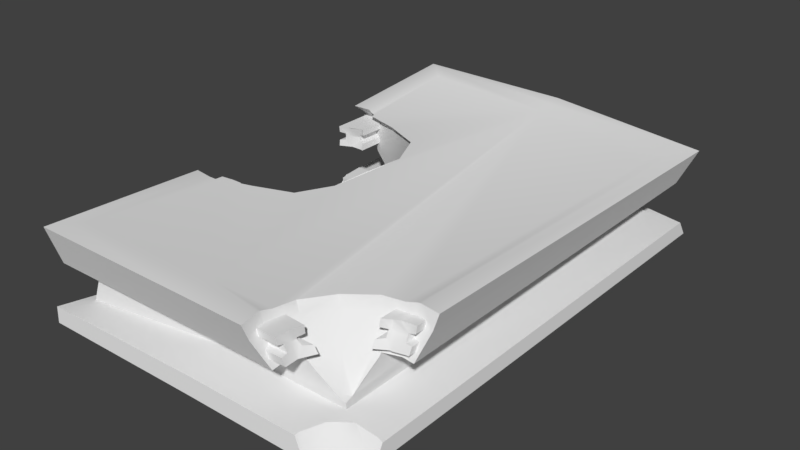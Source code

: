 # Source: Debris_4.blend  (saved by Blender 2.78.0; exported with 4.5.12 LTS)
import bpy
from mathutils import Matrix  # noqa: F401  (used for matrix-valued properties, if any)

bpy.ops.wm.read_factory_settings(use_empty=True)
scene = bpy.context.scene
scene.name = 'Scene'

# ---- collections
col_collection_1 = bpy.data.collections.new('Collection 1'); scene.collection.children.link(col_collection_1)

# ---- images (referenced by path relative to the original .blend; pixels are not part of the script)
import os
ASSET_DIR = os.environ.get("B2B_ASSET_DIR", "")  # directory of the original .blend (textures are referenced by path, not embedded)
HERE = os.path.dirname(os.path.abspath(__file__))  # packed textures are extracted next to this script under _unpacked/

def load_image(name, relpath, width, height, colorspace="sRGB"):
    """Load a texture the original file referenced (path relative to the .blend, or extracted next to this script)."""
    p = next((c for c in (os.path.join(HERE, relpath), os.path.join(ASSET_DIR, relpath)) if relpath and os.path.exists(c)), "")
    if p:
        img = bpy.data.images.load(p, check_existing=True)
        img.name = name
    else:  # same state as the original file: an image datablock whose file is absent (Cycles renders it pink)
        img = bpy.data.images.new(name, width, height)
        img.source = "FILE"
        img.filepath = "//" + (relpath or name)
    img.colorspace_settings.name = colorspace
    return img
img_jpg = load_image('JPG', 'cloudy08_medium.jpg', 1024, 1024, 'sRGB')
img_exr = load_image('EXR', 'cloudy08_EXR.exr', 1024, 1024, 'Linear Rec.709')

# ---- node groups
ng_rotate_z = bpy.data.node_groups.new('Rotate Z', 'ShaderNodeTree')
_s = ng_rotate_z.interface.new_socket(name='Vector', in_out='OUTPUT', socket_type='NodeSocketVector')
_s.min_value = 0.0
_s.max_value = 0.0
_s = ng_rotate_z.interface.new_socket(name='Vector', in_out='INPUT', socket_type='NodeSocketVector')
_s = ng_rotate_z.interface.new_socket(name='Angle', in_out='INPUT', socket_type='NodeSocketFloat')
_N = ng_rotate_z.nodes; _L = ng_rotate_z.links
n0 = _N.new('ShaderNodeMath'); n0.name = 'Multiply 4'; n0.location = (0, -110)
n0.hide = True
n0.operation = 'MULTIPLY'
n1 = _N.new('ShaderNodeMath'); n1.name = 'Subtract'; n1.location = (160, 90)
n1.hide = True
n1.operation = 'SUBTRACT'
n2 = _N.new('ShaderNodeSeparateXYZ'); n2.name = 'Separate XYZ'; n2.location = (-390, 260)
n3 = _N.new('ShaderNodeMath'); n3.name = 'Sine'; n3.location = (-390, 60)
n3.hide = True
n3.operation = 'SINE'
n4 = _N.new('ShaderNodeMath'); n4.name = 'Multiply 1'; n4.location = (0, 130)
n4.hide = True
n4.operation = 'MULTIPLY'
n5 = _N.new('NodeGroupInput'); n5.name = 'Group Input'; n5.location = (-630, 195)
n6 = _N.new('ShaderNodeMath'); n6.name = 'Add'; n6.location = (160, -70)
n6.hide = True
n7 = _N.new('ShaderNodeMath'); n7.name = 'Multiply 2'; n7.location = (0, 50)
n7.hide = True
n7.operation = 'MULTIPLY'
n8 = _N.new('ShaderNodeMath'); n8.name = 'Cosine'; n8.location = (-390, -70)
n8.hide = True
n8.operation = 'COSINE'
n9 = _N.new('ShaderNodeCombineXYZ'); n9.name = 'Combine XYZ'; n9.location = (350, 280)
n10 = _N.new('ShaderNodeMath'); n10.name = 'Multiply 3'; n10.location = (0, -30)
n10.hide = True
n10.operation = 'MULTIPLY'
n11 = _N.new('NodeGroupOutput'); n11.name = 'Group Output'; n11.location = (580, 275)
_L.new(n5.outputs[0], n2.inputs[0])
_L.new(n5.outputs[1], n3.inputs[0])
_L.new(n5.outputs[1], n8.inputs[0])
_L.new(n8.outputs[0], n4.inputs[0])
_L.new(n2.outputs[0], n4.inputs[1])
_L.new(n3.outputs[0], n7.inputs[0])
_L.new(n2.outputs[1], n7.inputs[1])
_L.new(n4.outputs[0], n1.inputs[0])
_L.new(n7.outputs[0], n1.inputs[1])
_L.new(n1.outputs[0], n9.inputs[0])
_L.new(n3.outputs[0], n10.inputs[0])
_L.new(n2.outputs[0], n10.inputs[1])
_L.new(n8.outputs[0], n0.inputs[0])
_L.new(n2.outputs[1], n0.inputs[1])
_L.new(n10.outputs[0], n6.inputs[0])
_L.new(n0.outputs[0], n6.inputs[1])
_L.new(n6.outputs[0], n9.inputs[1])
_L.new(n2.outputs[2], n9.inputs[2])
_L.new(n9.outputs[0], n11.inputs[0])
n11.is_active_output = True
ng_pro_lighting__skies = bpy.data.node_groups.new('Pro Lighting: Skies', 'ShaderNodeTree')
_s = ng_pro_lighting__skies.interface.new_socket(name='Shader', in_out='OUTPUT', socket_type='NodeSocketShader')
_s = ng_pro_lighting__skies.interface.new_socket(name='Rotation', in_out='INPUT', socket_type='NodeSocketFloat')
_s.subtype = 'ANGLE'
_s = ng_pro_lighting__skies.interface.new_socket(name='Sun', in_out='INPUT', socket_type='NodeSocketFloat')
_s = ng_pro_lighting__skies.interface.new_socket(name='Sky', in_out='INPUT', socket_type='NodeSocketFloat')
_N = ng_pro_lighting__skies.nodes; _L = ng_pro_lighting__skies.links
n0 = _N.new('ShaderNodeBackground'); n0.name = 'Background 1'; n0.location = (280, 100)
n1 = _N.new('ShaderNodeTexEnvironment'); n1.name = 'Environment Texture 1'; n1.location = (-430, 100)
n1.width = 140
n1.image = img_jpg
n2 = _N.new('ShaderNodeMixShader'); n2.name = 'Mix'; n2.location = (520, 0)
n3 = _N.new('ShaderNodeBackground'); n3.name = 'Background 2'; n3.location = (280, -150)
n4 = _N.new('NodeGroupInput'); n4.name = 'Group Input'; n4.location = (-910, -200)
n5 = _N.new('ShaderNodeLightPath'); n5.name = 'Light Path'; n5.location = (280, 400)
n6 = _N.new('ShaderNodeMath'); n6.name = 'Add'; n6.location = (50, -290)
n7 = _N.new('ShaderNodeTexEnvironment'); n7.name = 'Environment Texture 2'; n7.location = (-430, -150)
n7.width = 140
n7.image = img_exr
n8 = _N.new('ShaderNodeTexCoord'); n8.name = 'Texture Coordinate'; n8.location = (-910, 100)
n9 = _N.new('NodeGroupOutput'); n9.name = 'Group Output'; n9.location = (760, 0)
n10 = _N.new('ShaderNodeMath'); n10.name = 'Multiply'; n10.location = (-190, -290)
n10.operation = 'MULTIPLY'
n11 = _N.new('ShaderNodeGroup'); n11.name = 'Rotate Z'; n11.location = (-670, 0)
n11.node_tree = ng_rotate_z
_L.new(n4.outputs[0], n11.inputs[1])
_L.new(n4.outputs[1], n10.inputs[1])
_L.new(n4.outputs[2], n6.inputs[1])
_L.new(n8.outputs[0], n11.inputs[0])
_L.new(n11.outputs[0], n1.inputs[0])
_L.new(n11.outputs[0], n7.inputs[0])
_L.new(n1.outputs[0], n0.inputs[0])
_L.new(n7.outputs[0], n3.inputs[0])
_L.new(n7.outputs[0], n10.inputs[0])
_L.new(n10.outputs[0], n6.inputs[0])
_L.new(n6.outputs[0], n0.inputs[1])
_L.new(n6.outputs[0], n3.inputs[1])
_L.new(n5.outputs[0], n2.inputs[0])
_L.new(n0.outputs[0], n2.inputs[2])
_L.new(n3.outputs[0], n2.inputs[1])
_L.new(n2.outputs[0], n9.inputs[0])
n9.is_active_output = True

# ---- world
world_world = bpy.data.worlds.new('World'); scene.world = world_world
world_world.use_nodes = True; world_world.node_tree.nodes.clear()
_N = world_world.node_tree.nodes; _L = world_world.node_tree.links
n0 = _N.new('ShaderNodeOutputWorld'); n0.name = 'World Output'; n0.location = (300, 300)
n1 = _N.new('ShaderNodeBackground'); n1.name = 'Background'; n1.location = (10, 300)
n1.inputs[0].default_value = (0.05088, 0.05088, 0.05088, 1.0)
n2 = _N.new('ShaderNodeGroup'); n2.name = 'Pro Lighting: Skies'; n2.location = (10, 100)
n2.node_tree = ng_pro_lighting__skies
n2.inputs[0].default_value = 0.0
n2.inputs[1].default_value = 0.2
n2.inputs[2].default_value = 1.0
_L.new(n1.outputs[0], n0.inputs[0])
n0.is_active_output = True
world_world.color = (0.05088, 0.05088, 0.05088)
world_world.use_sun_shadow = False
world_world.sun_shadow_jitter_overblur = 0.0
world_world.cycles.sampling_method = 'MANUAL'

# ---- meshes
me_cube_007 = bpy.data.meshes.new('Cube.007')
me_cube_007.from_pydata([(0.798, -1.021, 0.1459), (0.9214, -0.9007, 0.2085), (0.9214, -0.9007, 0.171), (0.886, -0.9007, 0.1647), (0.757, -0.9007, 0.2085), (0.8392, -0.9007, 0.2085), (0.757, -0.9007, 0.171), (0.7925, -0.9007, 0.1647), (0.9214, -0.9007, 0.08103), (0.9214, -0.9007, 0.1185), (0.886, -0.9007, 0.1448), (0.886, -0.9007, 0.1249), (0.757, -0.9007, 0.08103), (0.8392, -0.9007, 0.08103), (0.757, -0.9007, 0.1185), (0.7925, -0.9007, 0.1448), (0.7925, -0.9007, 0.1249), (0.8908, -1.011, 0.1631), (0.885, -0.996, 0.2037), (0.921, -1.001, 0.2083), (0.9213, -1.013, 0.171), (0.9214, -1.038, 0.1185), (0.8984, -1.037, 0.1223), (0.9033, -1.06, 0.08103), (0.9214, -1.059, 0.08103), (0.8215, -0.9945, 0.1937), (0.7973, -1.02, 0.202), (0.8781, -1.008, 0.1583), (0.8796, -1.013, 0.1509), (0.8811, -1.022, 0.1408), (0.8226, -1.073, 0.07865), (0.8839, -1.037, 0.1233), (0.8379, -1.074, 0.07967), (0.7873, -1.038, 0.1499), (0.7873, -1.036, 0.1561), (0.7568, -1.067, 0.1701), (0.757, -1.056, 0.2084), (0.7881, -1.054, 0.1188), (0.7557, -1.09, 0.1171), (0.7559, -1.116, 0.08019), (0.7877, -1.044, 0.1372), (0.5218, -1.378, 0.1497), (0.3718, -1.295, 0.2085), (0.3718, -1.295, 0.171), (0.3718, -1.33, 0.1647), (0.3718, -1.459, 0.2085), (0.3718, -1.377, 0.2085), (0.3718, -1.459, 0.171), (0.3718, -1.424, 0.1647), (0.3718, -1.295, 0.08103), (0.3718, -1.295, 0.1185), (0.3718, -1.33, 0.1448), (0.3718, -1.33, 0.1249), (0.3718, -1.459, 0.08103), (0.3718, -1.377, 0.08103), (0.3718, -1.459, 0.1185), (0.3718, -1.424, 0.1448), (0.3718, -1.424, 0.1249), (0.581, -1.295, 0.1175), (0.5723, -1.302, 0.1176), (0.5988, -1.31, 0.081), (0.607, -1.295, 0.08103), (0.5338, -1.298, 0.1586), (0.5135, -1.332, 0.147), (0.5298, -1.297, 0.2001), (0.5157, -1.332, 0.1407), (0.5149, -1.377, 0.2059), (0.5149, -1.377, 0.206), (0.5227, -1.459, 0.171), (0.5114, -1.459, 0.2085), (0.5303, -1.423, 0.1573), (0.5282, -1.424, 0.1646), (0.5237, -1.331, 0.1301), (0.5621, -1.382, 0.0784), (0.5421, -1.329, 0.1161), (0.5647, -1.371, 0.07822), (0.548, -1.459, 0.1185), (0.5455, -1.422, 0.1243), (0.5365, -1.423, 0.1445), (0.5681, -1.459, 0.08103), (-0.841, 0.5074, 0.1489), (-0.7271, 0.8105, 0.2085), (-0.7271, 0.8105, 0.171), (-0.7626, 0.8105, 0.1647), (-0.8915, 0.8105, 0.2085), (-0.8093, 0.8105, 0.2085), (-0.8915, 0.8105, 0.171), (-0.8561, 0.8105, 0.1647), (-0.7271, 0.8105, 0.08103), (-0.7271, 0.8105, 0.1185), (-0.7626, 0.8105, 0.1448), (-0.7626, 0.8105, 0.1249), (-0.8915, 0.8105, 0.08103), (-0.8093, 0.8105, 0.08103), (-0.8915, 0.8105, 0.1185), (-0.8561, 0.8105, 0.1448), (-0.8561, 0.8105, 0.1249), (-0.7301, 0.5008, 0.08188), (-0.7355, 0.5141, 0.1205), (-0.7525, 0.5223, 0.1233), (-0.746, 0.5045, 0.08217), (-0.7735, 0.5287, 0.1268), (-0.7737, 0.5314, 0.1447), (-0.7736, 0.5315, 0.1489), (-0.814, 0.5057, 0.08225), (-0.8398, 0.4948, 0.08156), (-0.8566, 0.4914, 0.1248), (-0.8915, 0.4718, 0.08103), (-0.8915, 0.4757, 0.1185), (-0.8567, 0.4942, 0.1492), (-0.8567, 0.4938, 0.1446), (-0.7556, 0.5286, 0.1658), (-0.7405, 0.5242, 0.1685), (-0.7429, 0.5235, 0.2064), (-0.7581, 0.5256, 0.2063), (-0.7737, 0.5288, 0.1626), (-0.8107, 0.4972, 0.2079), (-0.8382, 0.4907, 0.2084), (-0.8565, 0.4914, 0.1645), (-0.8915, 0.4766, 0.171), (-0.8915, 0.4727, 0.2085), (-0.372, 0.007057, 0.1496), (-0.2041, -0.07547, 0.2085), (-0.2041, -0.07547, 0.171), (-0.2036, -0.04001, 0.1647), (-0.202, 0.08892, 0.2085), (-0.203, 0.006726, 0.2085), (-0.202, 0.08892, 0.171), (-0.2024, 0.05346, 0.1647), (-0.2041, -0.07547, 0.08103), (-0.2041, -0.07547, 0.1185), (-0.2036, -0.04001, 0.1448), (-0.2036, -0.04001, 0.1249), (-0.202, 0.08892, 0.08103), (-0.203, 0.006726, 0.08103), (-0.202, 0.08892, 0.1185), (-0.2024, 0.05346, 0.1448), (-0.2024, 0.05346, 0.1249), (-0.3784, -0.03792, 0.1246), (-0.372, -0.03553, 0.1431), (-0.3701, -0.03479, 0.1474), (-0.3658, 0.004666, 0.08286), (-0.3885, -0.07403, 0.08104), (-0.3841, -0.07378, 0.1184), (-0.3656, 0.005449, 0.0829), (-0.3727, 0.08447, 0.1215), (-0.3651, 0.04854, 0.128), (-0.3762, 0.08436, 0.08402), (-0.3738, 0.05286, 0.1504), (-0.3723, 0.05205, 0.1462), (-0.3788, 0.007555, 0.2084), (-0.368, -0.06622, 0.167), (-0.3664, -0.03213, 0.1613), (-0.3698, -0.06489, 0.2042), (-0.3789, 0.05442, 0.1649), (-0.379, 0.008368, 0.2084), (-0.3837, 0.09022, 0.1711), (-0.3878, 0.09037, 0.2085), (-0.8288, -0.4982, 0.1503), (-0.7476, -0.7386, 0.2085), (-0.7476, -0.7386, 0.171), (-0.7831, -0.7386, 0.1647), (-0.912, -0.7386, 0.2085), (-0.8297, -0.738, 0.2085), (-0.912, -0.7386, 0.171), (-0.8765, -0.7386, 0.1647), (-0.7476, -0.7386, 0.08103), (-0.7476, -0.7386, 0.1185), (-0.7831, -0.7386, 0.1448), (-0.7831, -0.7386, 0.1249), (-0.912, -0.7386, 0.08103), (-0.8298, -0.7386, 0.08103), (-0.912, -0.7386, 0.1185), (-0.8765, -0.7386, 0.1448), (-0.8765, -0.7386, 0.1249), (-0.7506, -0.4857, 0.08217), (-0.7551, -0.4977, 0.1213), (-0.7956, -0.5085, 0.1289), (-0.7932, -0.507, 0.1478), (-0.7922, -0.5057, 0.1522), (-0.825, -0.4767, 0.08159), (-0.8675, -0.4888, 0.1264), (-0.8658, -0.498, 0.1479), (-0.8659, -0.4969, 0.144), (-0.8305, -0.474, 0.08144), (-0.9065, -0.4656, 0.1198), (-0.9115, -0.4483, 0.08134), (-0.7482, -0.4871, 0.1712), (-0.7476, -0.4821, 0.2085), (-0.7883, -0.4965, 0.1661), (-0.8223, -0.4799, 0.2075), (-0.8276, -0.4808, 0.2069), (-0.8648, -0.4998, 0.1603), (-0.8994, -0.4872, 0.165), (-0.9002, -0.4807, 0.2021), (-0.7916, 0.7047, 0.2216), (-0.7836, 0.6714, -0.2778), (-0.5677, 0.6223, 0.2118), (-0.5914, 0.5731, -0.02316), (-0.5866, 0.569, -0.2673), (-0.3321, 0.5065, 0.2128), (-0.3766, 0.4486, -0.0217), (-0.3139, 0.4976, -0.259), (-0.2144, 0.2639, 0.2181), (-0.2043, 0.2595, -0.02031), (-0.1232, 0.2857, -0.2567), (-0.2287, 0.00446, 0.2228), (-0.1335, -0.001209, -0.01871), (-0.03101, -0.006331, -0.2545), (-0.2503, -0.2467, 0.219), (-0.1786, -0.2627, -0.01792), (-0.06389, -0.2978, -0.2528), (-0.3673, -0.4497, 0.2153), (-0.3675, -0.4572, -0.02133), (-0.3745, -0.4477, -0.2668), (-0.5998, -0.5486, 0.2215), (-0.5809, -0.5962, -0.02366), (-0.5767, -0.588, -0.2789), (-0.8187, -0.6293, 0.2099), (-0.7463, -0.7329, -0.3091), (0.9571, -1.363, -0.2768), (0.7351, -1.531, -0.2705), (0.7889, -1.451, -0.2705), (0.8384, -1.323, -0.1612), (0.8694, -1.397, -0.2705), (0.8602, -0.9366, 0.1821), (0.3939, -1.403, 0.1821), (0.4275, -1.224, 0.1805), (0.5305, -1.266, 0.01839), (0.5294, -1.072, 0.1809), (0.6079, -1.151, 0.01839), (0.7104, -1.253, -0.1096), (0.6818, -0.9721, 0.1821), (0.7236, -1.073, 0.01839), (0.9486, 1.487, -0.2545), (0.9079, 1.447, 0.01085), (0.9653, 1.515, -0.3323), (0.9872, 1.536, 0.2104), (0.0, -1.531, -0.1836), (0.0006126, 1.512, -0.147), (0.7482, -1.278, -0.158), (0.758, 1.289, -0.1427), (0.7593, 1.29, 0.03115), (0.0, -1.291, 0.03303), (0.0, -1.291, -0.1402), (-0.00183, 1.227, 0.02126), (-0.001847, 1.202, -0.1353), (0.8716, 1.422, 0.1977), (0.7993, 1.35, 0.1805), (-1.013, -1.55, -0.1886), (-0.9658, -1.502, 0.06266), (-1.002, 1.539, -0.1808), (-0.9978, 1.53, 0.129), (-1.009, -1.556, -0.2819), (-1.008, -1.556, 0.2754), (-1.003, 1.55, -0.2791), (-1.017, 1.564, 0.2972), (0.0005456, 1.535, -0.2513), (-9.799e-06, 1.548, 0.2976), (0.0, -1.548, -0.2794), (0.0, -1.548, 0.2701), (0.0, -1.475, 0.04325), (-0.0005075, 1.455, 0.04469), (-0.8772, -1.406, -0.163), (-0.8384, -1.368, 0.05182), (-0.815, 1.341, -0.1111), (-0.8035, 1.33, 0.1091), (-5.172e-06, 1.429, 0.2976), (-0.9142, 1.462, 0.3278), (-0.919, -1.469, 0.2957), (0.0, -1.429, 0.2701), (-0.8307, 1.379, 0.301), (-0.856, -1.406, 0.2923), (-5.689e-06, 1.35, 0.2713), (0.0, -1.35, 0.2541), (0.7527, -1.158, -0.04952), (0.7597, -1.066, 0.01839), (0.8602, -1.032, 0.03877), (0.7597, -1.056, 0.03303), (0.7291, -1.218, -0.1285), (0.7024, -1.285, -0.09885), (0.589, -1.291, -0.02394), (0.7339, -1.263, -0.1382), (0.5257, -1.291, 0.01839), (0.5159, -1.291, 0.03303), (0.4894, -1.403, 0.03924), (0.4159, -1.519, 0.1812), (0.8786, -0.9226, 0.2699), (0.8602, -0.9199, 0.2664), (0.9694, -0.9528, 0.1789), (0.6763, -0.9588, 0.2541), (0.7996, -0.9343, 0.2541), (0.494, -1.037, 0.2245), (0.9707, -0.9095, 0.2466), (0.9386, -1.045, 0.04325), (0.3948, -1.21, 0.2355), (0.3894, -1.35, 0.2535), (0.3774, -1.403, 0.2648), (0.5012, -1.475, 0.04325), (0.3975, -1.543, 0.2644), (0.3809, -1.428, 0.2695), (0.9582, -1.378, -0.2841), (0.9887, -1.373, -0.2879), (0.9869, -1.358, -0.2814), (0.96, -1.31, -0.187), (0.8745, -1.409, -0.2794), (0.846, -1.32, -0.1628), (0.7341, -1.395, -0.1653), (0.7539, -1.375, -0.1661), (0.7983, -1.46, -0.2794), (0.7473, -1.537, -0.2794), (0.6788, -1.508, -0.1794), (0.7321, -1.546, -0.2705), (0.677, -1.531, -0.1836), (0.7451, -1.548, -0.2794), (0.8383, -1.323, -0.1597), (0.8104, -1.342, -0.1528), (0.9855, -1.312, -0.2004), (-0.9973, 0.5527, -0.2824), (-0.9941, 0.5647, -0.2715), (-0.7905, 0.6517, -0.2881), (-0.06861, -0.2946, -0.2642), (-0.3805, -0.4423, -0.2786), (-0.5796, -0.5809, -0.2905), (-0.7558, -0.7087, -0.3159), (-0.7652, 0.7209, -0.1671), (-0.7019, 0.6969, -0.152), (-0.7184, 0.6899, -0.03166), (-0.7354, 0.6538, 0.02643), (-0.7893, 0.7056, 0.02584), (-0.8897, 0.7227, 0.02984), (-0.9724, 0.6114, -0.1909), (-0.9261, 0.7408, 0.2194), (-0.5898, 0.5611, -0.2787), (-0.1265, 0.2841, -0.268), (-0.3167, 0.4941, -0.2704), (-0.03374, -0.00642, -0.2658), (-0.6892, -0.7486, -0.05771), (-0.7063, -0.8257, -0.2155), (-0.664, -0.7678, -0.1879), (-0.9398, -0.656, -0.3011), (-0.8798, -0.7674, -0.2446), (-0.9518, -0.6294, -0.3069), (-0.2487, 0.004722, 0.2535), (-0.2662, -0.2412, 0.2493), (-0.2306, 0.258, 0.2487), (-0.3778, -0.4386, 0.2453), (-0.342, 0.496, 0.2431), (-0.5756, 0.6003, 0.2436), (-0.606, -0.5314, 0.2518), (-0.7735, 0.6427, 0.2535), (-0.795, 0.6702, 0.2597), (-0.9475, 0.6798, 0.2678), (-0.8338, 0.6847, 0.2695), (-0.7972, -0.5738, 0.2471), (-0.8224, -0.5934, 0.2487), (-0.7316, -0.6646, 0.01879), (-0.7781, -0.7212, 0.01049), (-0.9846, -0.5819, 0.2523), (-0.9616, -0.6459, 0.2001), (-0.8654, -0.6, 0.2533), (-0.8961, -0.6895, 0.01943), (0.7973, -1.02, 0.202), (0.7973, -1.02, 0.202), (0.8908, -1.011, 0.1631), (0.9213, -1.013, 0.171), (0.9213, -1.013, 0.171), (0.885, -0.996, 0.2037), (0.921, -1.001, 0.2083), (0.921, -1.001, 0.2083), (0.9214, -1.038, 0.1185), (0.9214, -1.038, 0.1185), (0.9214, -1.059, 0.08103), (0.9214, -1.059, 0.08103), (0.8984, -1.037, 0.1223), (0.9033, -1.06, 0.08103), (0.8215, -0.9945, 0.1937), (0.8781, -1.008, 0.1583), (0.8781, -1.008, 0.1583), (0.8796, -1.013, 0.1509), (0.8811, -1.022, 0.1408), (0.8839, -1.037, 0.1233), (0.8839, -1.037, 0.1233), (0.8379, -1.074, 0.07967), (0.8226, -1.073, 0.07865), (0.7873, -1.038, 0.1499), (0.7873, -1.036, 0.1561), (0.7873, -1.036, 0.1561), (0.7568, -1.067, 0.1701), (0.7568, -1.067, 0.1701), (0.757, -1.056, 0.2084), (0.757, -1.056, 0.2084), (0.7559, -1.116, 0.08019), (0.7559, -1.116, 0.08019), (0.7877, -1.044, 0.1372), (0.7881, -1.054, 0.1188), (0.7881, -1.054, 0.1188), (0.7557, -1.09, 0.1171), (0.7557, -1.09, 0.1171), (0.9214, -0.9007, 0.171), (0.9214, -0.9007, 0.1185), (0.757, -0.9007, 0.1185), (0.7925, -0.9007, 0.1647), (0.757, -0.9007, 0.08103), (0.9214, -0.9007, 0.2085), (0.757, -0.9007, 0.2085), (0.757, -0.9007, 0.171), (0.886, -0.9007, 0.1249), (0.7925, -0.9007, 0.1249), (0.9214, -0.9007, 0.08103), (0.886, -0.9007, 0.1647), (0.5157, -1.332, 0.1407), (0.5157, -1.332, 0.1407), (0.581, -1.295, 0.1175), (0.581, -1.295, 0.1175), (0.607, -1.295, 0.08103), (0.607, -1.295, 0.08103), (0.5723, -1.302, 0.1176), (0.5988, -1.31, 0.081), (0.5338, -1.298, 0.1586), (0.5338, -1.298, 0.1586), (0.5135, -1.332, 0.147), (0.5135, -1.332, 0.147), (0.5298, -1.297, 0.2001), (0.5298, -1.297, 0.2001), (0.5149, -1.377, 0.2059), (0.5149, -1.377, 0.206), (0.5227, -1.459, 0.171), (0.5227, -1.459, 0.171), (0.5114, -1.459, 0.2085), (0.5114, -1.459, 0.2085), (0.5303, -1.423, 0.1573), (0.5282, -1.424, 0.1646), (0.5282, -1.424, 0.1646), (0.5237, -1.331, 0.1301), (0.5421, -1.329, 0.1161), (0.5421, -1.329, 0.1161), (0.5647, -1.371, 0.07822), (0.5621, -1.382, 0.0784), (0.548, -1.459, 0.1185), (0.548, -1.459, 0.1185), (0.5455, -1.422, 0.1243), (0.5455, -1.422, 0.1243), (0.5365, -1.423, 0.1445), (0.5681, -1.459, 0.08103), (0.5681, -1.459, 0.08103), (0.3718, -1.295, 0.171), (0.3718, -1.295, 0.1185), (0.3718, -1.459, 0.1185), (0.3718, -1.424, 0.1647), (0.3718, -1.459, 0.08103), (0.3718, -1.295, 0.2085), (0.3718, -1.459, 0.2085), (0.3718, -1.459, 0.171), (0.3718, -1.33, 0.1249), (0.3718, -1.424, 0.1249), (0.3718, -1.295, 0.08103), (0.3718, -1.33, 0.1647), (-0.7355, 0.5141, 0.1205), (-0.7355, 0.5141, 0.1205), (-0.7301, 0.5008, 0.08188), (-0.7301, 0.5008, 0.08188), (-0.7525, 0.5223, 0.1233), (-0.746, 0.5045, 0.08217), (-0.7735, 0.5287, 0.1268), (-0.7735, 0.5287, 0.1268), (-0.7737, 0.5314, 0.1447), (-0.814, 0.5057, 0.08225), (-0.7736, 0.5315, 0.1489), (-0.7736, 0.5315, 0.1489), (-0.8398, 0.4948, 0.08156), (-0.8915, 0.4757, 0.1185), (-0.8915, 0.4757, 0.1185), (-0.8566, 0.4914, 0.1248), (-0.8566, 0.4914, 0.1248), (-0.8915, 0.4718, 0.08103), (-0.8915, 0.4718, 0.08103), (-0.8567, 0.4942, 0.1492), (-0.8567, 0.4938, 0.1446), (-0.7556, 0.5286, 0.1658), (-0.7556, 0.5286, 0.1658), (-0.7405, 0.5242, 0.1685), (-0.7405, 0.5242, 0.1685), (-0.7429, 0.5235, 0.2064), (-0.7429, 0.5235, 0.2064), (-0.7581, 0.5256, 0.2063), (-0.7581, 0.5256, 0.2063), (-0.7737, 0.5288, 0.1626), (-0.7737, 0.5288, 0.1626), (-0.8107, 0.4972, 0.2079), (-0.8382, 0.4907, 0.2084), (-0.8565, 0.4914, 0.1645), (-0.8565, 0.4914, 0.1645), (-0.8915, 0.4766, 0.171), (-0.8915, 0.4766, 0.171), (-0.8915, 0.4727, 0.2085), (-0.8915, 0.4727, 0.2085), (-0.8915, 0.8105, 0.08103), (-0.7271, 0.8105, 0.2085), (-0.8915, 0.8105, 0.2085), (-0.8915, 0.8105, 0.171), (-0.7626, 0.8105, 0.1249), (-0.7271, 0.8105, 0.08103), (-0.8561, 0.8105, 0.1249), (-0.7626, 0.8105, 0.1647), (-0.7271, 0.8105, 0.171), (-0.7271, 0.8105, 0.1185), (-0.8561, 0.8105, 0.1647), (-0.8915, 0.8105, 0.1185), (-0.3841, -0.07378, 0.1184), (-0.3841, -0.07378, 0.1184), (-0.3784, -0.03792, 0.1246), (-0.3784, -0.03792, 0.1246), (-0.372, -0.03553, 0.1431), (-0.3701, -0.03479, 0.1474), (-0.3885, -0.07403, 0.08104), (-0.3885, -0.07403, 0.08104), (-0.3658, 0.004666, 0.08286), (-0.3656, 0.005449, 0.0829), (-0.3762, 0.08436, 0.08402), (-0.3762, 0.08436, 0.08402), (-0.3727, 0.08447, 0.1215), (-0.3727, 0.08447, 0.1215), (-0.3651, 0.04854, 0.128), (-0.3651, 0.04854, 0.128), (-0.3738, 0.05286, 0.1504), (-0.3723, 0.05205, 0.1462), (-0.368, -0.06622, 0.167), (-0.368, -0.06622, 0.167), (-0.3664, -0.03213, 0.1613), (-0.3664, -0.03213, 0.1613), (-0.3698, -0.06489, 0.2042), (-0.3698, -0.06489, 0.2042), (-0.3788, 0.007555, 0.2084), (-0.379, 0.008368, 0.2084), (-0.3789, 0.05442, 0.1649), (-0.3789, 0.05442, 0.1649), (-0.3837, 0.09022, 0.1711), (-0.3837, 0.09022, 0.1711), (-0.3878, 0.09037, 0.2085), (-0.3878, 0.09037, 0.2085), (-0.202, 0.08892, 0.08103), (-0.2041, -0.07547, 0.2085), (-0.202, 0.08892, 0.2085), (-0.202, 0.08892, 0.171), (-0.2036, -0.04001, 0.1249), (-0.2041, -0.07547, 0.08103), (-0.2024, 0.05346, 0.1249), (-0.2036, -0.04001, 0.1647), (-0.2041, -0.07547, 0.171), (-0.2041, -0.07547, 0.1185), (-0.2024, 0.05346, 0.1647), (-0.202, 0.08892, 0.1185), (-0.7922, -0.5057, 0.1522), (-0.7922, -0.5057, 0.1522), (-0.8288, -0.4982, 0.1503), (-0.7476, -0.4821, 0.2085), (-0.7476, -0.4821, 0.2085), (-0.7476, -0.7386, 0.2085), (-0.7482, -0.4871, 0.1712), (-0.7482, -0.4871, 0.1712), (-0.7476, -0.7386, 0.171), (-0.7883, -0.4965, 0.1661), (-0.7883, -0.4965, 0.1661), (-0.7831, -0.7386, 0.1647), (-0.9002, -0.4807, 0.2021), (-0.9002, -0.4807, 0.2021), (-0.912, -0.7386, 0.2085), (-0.8994, -0.4872, 0.165), (-0.8994, -0.4872, 0.165), (-0.912, -0.7386, 0.171), (-0.8648, -0.4998, 0.1603), (-0.8648, -0.4998, 0.1603), (-0.8765, -0.7386, 0.1647), (-0.7506, -0.4857, 0.08217), (-0.7506, -0.4857, 0.08217), (-0.7476, -0.7386, 0.08103), (-0.7551, -0.4977, 0.1213), (-0.7551, -0.4977, 0.1213), (-0.7476, -0.7386, 0.1185), (-0.7956, -0.5085, 0.1289), (-0.7956, -0.5085, 0.1289), (-0.7831, -0.7386, 0.1249), (-0.9115, -0.4483, 0.08134), (-0.9115, -0.4483, 0.08134), (-0.912, -0.7386, 0.08103), (-0.9065, -0.4656, 0.1198), (-0.9065, -0.4656, 0.1198), (-0.912, -0.7386, 0.1185), (-0.8675, -0.4888, 0.1264), (-0.8675, -0.4888, 0.1264), (-0.8765, -0.7386, 0.1249), (-0.7932, -0.507, 0.1478), (-0.825, -0.4767, 0.08159), (-0.8658, -0.498, 0.1479), (-0.8658, -0.498, 0.1479), (-0.8659, -0.4969, 0.144), (-0.8305, -0.474, 0.08144), (-0.8223, -0.4799, 0.2075), (-0.8276, -0.4808, 0.2069), (-0.7652, 0.7209, -0.1671), (-0.7652, 0.7209, -0.1671), (-0.7836, 0.6714, -0.2778), (-0.7836, 0.6714, -0.2778), (-0.5866, 0.569, -0.2673), (-0.7916, 0.7047, 0.2216), (-0.5677, 0.6223, 0.2118), (-0.342, 0.496, 0.2431), (-0.342, 0.496, 0.2431), (-0.3321, 0.5065, 0.2128), (-0.3321, 0.5065, 0.2128), (-0.3139, 0.4976, -0.259), (-0.3139, 0.4976, -0.259), (-0.2144, 0.2639, 0.2181), (-0.1232, 0.2857, -0.2567), (-0.03101, -0.006331, -0.2545), (-0.1786, -0.2627, -0.01792), (-0.06389, -0.2978, -0.2528), (-0.06389, -0.2978, -0.2528), (-0.06389, -0.2978, -0.2528), (-0.3778, -0.4386, 0.2453), (-0.3778, -0.4386, 0.2453), (-0.3745, -0.4477, -0.2668), (-0.5767, -0.588, -0.2789), (-0.7063, -0.8257, -0.2155), (-0.7063, -0.8257, -0.2155), (-0.7463, -0.7329, -0.3091), (-0.7463, -0.7329, -0.3091), (-0.6892, -0.7486, -0.05771), (0.9869, -1.358, -0.2814), (0.9869, -1.358, -0.2814), (0.7539, -1.375, -0.1661), (0.7539, -1.375, -0.1661), (0.3948, -1.21, 0.2355), (0.3948, -1.21, 0.2355), (0.494, -1.037, 0.2245), (0.494, -1.037, 0.2245), (-9.799e-06, 1.548, 0.2976), (0.9872, 1.536, 0.2104), (0.9872, 1.536, 0.2104), (0.9486, 1.487, -0.2545), (0.9486, 1.487, -0.2545), (0.9653, 1.515, -0.3323), (0.9653, 1.515, -0.3323), (0.9887, -1.373, -0.2879), (0.9887, -1.373, -0.2879), (0.0005456, 1.535, -0.2513), (0.9079, 1.447, 0.01085), (0.9079, 1.447, 0.01085), (0.3975, -1.543, 0.2644), (0.3975, -1.543, 0.2644), (0.0, -1.548, 0.2701), (0.677, -1.531, -0.1836), (0.677, -1.531, -0.1836), (0.0, -1.531, -0.1836), (0.5012, -1.475, 0.04325), (0.5012, -1.475, 0.04325), (0.0, -1.475, 0.04325), (0.0006126, 1.512, -0.147), (-0.0005075, 1.455, 0.04469), (0.7593, 1.29, 0.03115), (0.7593, 1.29, 0.03115), (0.758, 1.289, -0.1427), (0.758, 1.289, -0.1427), (0.7482, -1.278, -0.158), (0.7482, -1.278, -0.158), (0.0, -1.291, -0.1402), (0.5159, -1.291, 0.03303), (0.5159, -1.291, 0.03303), (0.0, -1.291, 0.03303), (-0.001847, 1.202, -0.1353), (-0.00183, 1.227, 0.02126), (-1.008, -1.556, 0.2754), (-1.008, -1.556, 0.2754), (-0.9658, -1.502, 0.06266), (-0.9658, -1.502, 0.06266), (-1.017, 1.564, 0.2972), (-1.017, 1.564, 0.2972), (-1.002, 1.539, -0.1808), (-1.002, 1.539, -0.1808), (-1.003, 1.55, -0.2791), (-1.003, 1.55, -0.2791), (-0.9973, 0.5527, -0.2824), (-0.9973, 0.5527, -0.2824), (-0.9846, -0.5819, 0.2523), (-0.9846, -0.5819, 0.2523), (-1.013, -1.55, -0.1886), (-1.013, -1.55, -0.1886), (-1.009, -1.556, -0.2819), (-1.009, -1.556, -0.2819), (0.0, -1.548, -0.2794), (-0.9978, 1.53, 0.129), (-0.9978, 1.53, 0.129), (-0.8035, 1.33, 0.1091), (-0.8035, 1.33, 0.1091), (-0.8798, -0.7674, -0.2446), (-0.8798, -0.7674, -0.2446), (-0.8961, -0.6895, 0.01943), (-0.8961, -0.6895, 0.01943), (-0.815, 1.341, -0.1111), (-0.815, 1.341, -0.1111), (-0.8384, -1.368, 0.05182), (-0.8384, -1.368, 0.05182), (-0.8772, -1.406, -0.163), (-0.8772, -1.406, -0.163), (-0.664, -0.7678, -0.1879), (-0.7316, -0.6646, 0.01879), (-0.7316, -0.6646, 0.01879), (0.7597, -1.066, 0.01839), (0.7527, -1.158, -0.04952), (0.8602, -1.032, 0.03877), (0.7597, -1.056, 0.03303), (0.7597, -1.056, 0.03303), (0.7291, -1.218, -0.1285), (0.7291, -1.218, -0.1285), (0.589, -1.291, -0.02394), (0.7024, -1.285, -0.09885), (0.5257, -1.291, 0.01839), (0.4894, -1.403, 0.03924), (0.7339, -1.263, -0.1382), (0.7339, -1.263, -0.1382), (0.9707, -0.9095, 0.2466), (0.9707, -0.9095, 0.2466), (0.8786, -0.9226, 0.2699), (0.8602, -0.9199, 0.2664), (0.9694, -0.9528, 0.1789), (0.9386, -1.045, 0.04325), (0.9386, -1.045, 0.04325), (0.6763, -0.9588, 0.2541), (0.7996, -0.9343, 0.2541), (0.3894, -1.35, 0.2535), (0.3774, -1.403, 0.2648), (0.4159, -1.519, 0.1812), (0.3809, -1.428, 0.2695), (0.9582, -1.378, -0.2841), (0.846, -1.32, -0.1628), (0.96, -1.31, -0.187), (0.8745, -1.409, -0.2794), (0.7341, -1.395, -0.1653), (0.6788, -1.508, -0.1794), (0.7983, -1.46, -0.2794), (0.7473, -1.537, -0.2794), (0.7321, -1.546, -0.2705), (0.7451, -1.548, -0.2794), (0.7451, -1.548, -0.2794), (0.8383, -1.323, -0.1597), (0.8104, -1.342, -0.1528), (0.9855, -1.312, -0.2004), (0.9855, -1.312, -0.2004), (-0.7905, 0.6517, -0.2881), (-0.7905, 0.6517, -0.2881), (-0.9941, 0.5647, -0.2715), (-0.06861, -0.2946, -0.2642), (-0.06861, -0.2946, -0.2642), (-0.3805, -0.4423, -0.2786), (-0.5796, -0.5809, -0.2905), (-0.7558, -0.7087, -0.3159), (-0.7558, -0.7087, -0.3159), (-0.7019, 0.6969, -0.152), (-0.7019, 0.6969, -0.152), (-0.7184, 0.6899, -0.03166), (-0.7893, 0.7056, 0.02584), (-0.7354, 0.6538, 0.02643), (-0.7354, 0.6538, 0.02643), (-0.8897, 0.7227, 0.02984), (-0.8897, 0.7227, 0.02984), (-0.9724, 0.6114, -0.1909), (-0.9724, 0.6114, -0.1909), (-0.9261, 0.7408, 0.2194), (-0.9261, 0.7408, 0.2194), (-0.5898, 0.5611, -0.2787), (-0.3167, 0.4941, -0.2704), (-0.3167, 0.4941, -0.2704), (-0.1265, 0.2841, -0.268), (-0.03374, -0.00642, -0.2658), (-0.9398, -0.656, -0.3011), (-0.9518, -0.6294, -0.3069), (-0.9518, -0.6294, -0.3069), (-0.2306, 0.258, 0.2487), (-0.2487, 0.004722, 0.2535), (-0.2662, -0.2412, 0.2493), (-0.5756, 0.6003, 0.2436), (-0.606, -0.5314, 0.2518), (-0.7735, 0.6427, 0.2535), (-0.795, 0.6702, 0.2597), (-0.8338, 0.6847, 0.2695), (-0.9475, 0.6798, 0.2678), (-0.9475, 0.6798, 0.2678), (-0.7972, -0.5738, 0.2471), (-0.8224, -0.5934, 0.2487), (-0.7781, -0.7212, 0.01049), (-0.8654, -0.6, 0.2533), (-0.9616, -0.6459, 0.2001)], [], [(0, 379, 377, 17, 18, 376, 362), (399, 1, 369, 366), (404, 5, 25, 367, 368), (10, 410, 378, 28, 380), (2, 365, 364, 27, 3), (406, 389, 390, 4), (405, 391, 363, 25, 5), (15, 394, 33, 386, 402), (6, 7, 387, 388), (400, 370, 372, 8), (409, 373, 375, 383, 13), (10, 380, 382, 407), (9, 11, 381, 374, 371), (401, 12, 393, 398), (403, 13, 383, 384, 392), (15, 408, 395, 394), (14, 397, 396, 16), (18, 17, 20, 19), (30, 0, 385, 40, 37, 38, 39), (23, 22, 31, 29, 379, 0, 30, 32), (385, 0, 26, 36, 35, 34), (22, 23, 24, 21), (41, 411, 421, 419, 423, 425, 426), (446, 42, 424, 420), (451, 46, 66, 64), (51, 457, 422, 412, 434), (43, 62, 63, 44), (453, 427, 429, 45), (452, 430, 67, 66, 46), (56, 443, 431, 432, 449), (47, 48, 433, 428), (447, 413, 415, 49), (456, 416, 418, 437, 54), (51, 434, 436, 454), (50, 52, 435, 417, 414), (448, 53, 444, 440), (450, 54, 437, 438, 445), (56, 455, 442, 443), (55, 439, 441, 57), (70, 41, 426, 69, 68, 71), (73, 41, 70, 78, 77, 76, 79), (60, 59, 74, 72, 65, 41, 73, 75), (59, 60, 61, 58), (80, 469, 487, 480, 486, 489, 490), (505, 81, 483, 482), (498, 85, 116, 485, 484), (90, 504, 488, 468, 466), (82, 481, 479, 115, 83), (500, 494, 495, 84), (499, 496, 117, 116, 85), (95, 478, 109, 492, 507), (86, 87, 491, 493), (506, 458, 460, 88), (502, 461, 463, 467, 93), (90, 466, 465, 501), (89, 91, 464, 462, 459), (508, 92, 476, 472), (497, 93, 467, 470, 475), (95, 503, 474, 478), (94, 471, 473, 96), (114, 111, 112, 113), (99, 100, 97, 98), (105, 80, 477, 110, 106, 108, 107), (100, 99, 101, 102, 103, 80, 105, 104), (477, 80, 490, 120, 119, 118), (121, 140, 529, 527, 531, 533), (549, 122, 532, 528), (542, 126, 534, 150, 153), (131, 548, 530, 514, 513), (123, 151, 152, 124), (544, 538, 539, 125), (543, 540, 534, 126), (136, 526, 525, 536, 551), (127, 128, 535, 537), (550, 510, 515, 129), (546, 516, 517, 518, 134), (131, 513, 512, 545), (130, 132, 511, 509), (552, 133, 520, 522), (541, 134, 518, 519), (136, 547, 524, 526), (135, 521, 523, 137), (141, 121, 148, 149, 146, 145, 147, 144), (140, 121, 141, 142, 143, 138, 139), (148, 121, 533, 155, 157, 156, 154), (555, 595, 572, 569, 566, 191, 598), (568, 571, 165, 164), (599, 565, 567, 163), (594, 158, 180, 184, 584, 587, 590, 183), (553, 555, 598, 557, 560, 563), (194, 193, 570, 162), (559, 556, 558, 561), (192, 182, 596, 173, 573), (580, 592, 168, 582), (597, 593, 574, 576, 171), (577, 581, 169, 167), (583, 597, 171, 585), (180, 158, 554, 178, 177, 578, 575), (175, 176, 579, 166), (589, 586, 172, 174), (185, 186, 170, 588), (596, 181, 591, 173), (562, 187, 160, 161), (592, 179, 189, 564, 168), (188, 190, 599, 163, 159), (602, 604, 198, 760, 758, 600), (605, 606, 781, 783, 784), (604, 611, 201, 198), (606, 609, 607, 781), (198, 201, 610, 197), (200, 613, 778, 608), (201, 204, 203, 610), (611, 614, 204, 201), (204, 207, 206, 613), (614, 615, 207, 204), (613, 206, 779, 778), (615, 617, 616, 207), (206, 209, 780, 779), (207, 616, 209, 206), (618, 622, 213, 210), (209, 212, 620, 780), (210, 213, 212, 209), (213, 216, 215, 212), (622, 623, 216, 213), (212, 215, 782, 621), (216, 628, 707, 790, 218, 215), (623, 626, 624, 339, 337, 216), (215, 218, 789, 354, 782), (627, 775, 696, 625), (218, 792, 685, 360, 789), (220, 629, 747, 736), (221, 222, 738, 739), (222, 224, 223, 631, 738), (223, 735, 745), (224, 220, 736, 735, 223), (225, 289, 721, 723, 724), (226, 227, 633, 296, 731), (227, 229, 635, 634), (228, 230, 229, 227), (230, 233, 232, 229), (231, 713, 275, 233, 230), (229, 232, 728, 636), (232, 225, 724, 729, 728), (233, 276, 711, 710, 225, 232), (647, 727, 277, 712, 660), (659, 637, 638, 648), (235, 237, 722, 725, 726), (642, 640, 748, 630, 644), (646, 643, 645, 734, 737, 740, 741, 743, 690), (639, 258, 267, 247), (257, 658, 641, 236), (262, 647, 660, 671), (662, 661, 278, 708, 709, 714, 282, 665), (664, 719, 280, 715, 283, 667, 669, 666), (670, 245, 242, 663), (234, 239, 246, 241), (247, 267, 273, 248), (238, 652, 311, 307, 632, 746, 240, 244), (260, 649, 733, 270), (248, 273, 274, 730, 295, 292, 290, 291), (270, 733, 297, 730, 274), (691, 693, 762, 761, 764), (659, 692, 676, 637), (252, 765, 768, 787, 256), (680, 682, 751, 766, 678), (646, 690, 689, 776, 756, 755, 754, 752, 774, 773, 771, 770, 749, 683, 681), (673, 269, 791, 684), (677, 268, 267, 258), (257, 255, 679, 658), (674, 657, 651, 672), (688, 259, 654, 686), (262, 671, 693, 691), (699, 759, 327, 763, 694), (703, 666, 669, 701), (670, 700, 266, 245), (675, 702, 243, 261), (251, 265, 246, 239), (687, 704, 705, 338, 695), (268, 271, 273, 267), (238, 244, 704, 687), (260, 270, 269, 673), (271, 350, 348, 347, 345, 343, 344, 346, 349, 788, 272, 274, 273), (269, 272, 788, 355, 791), (270, 274, 272, 269), (720, 231, 716), (281, 228, 717), (279, 231, 720), (717, 228, 227, 226, 718, 668), (716, 231, 230, 228, 281), (291, 288, 287, 247, 248), (287, 293, 639, 247), (718, 226, 732, 656), (276, 233, 275), (655, 286, 650, 651, 657), (732, 226, 731, 300, 299), (289, 225, 710, 294), (284, 285, 298, 261, 243), (303, 220, 301, 302), (309, 222, 221, 310), (301, 220, 224, 305), (746, 315, 306, 304, 317, 234, 241, 240), (305, 224, 222, 309), (310, 221, 742, 744), (314, 312, 653, 654, 259), (742, 221, 739, 313), (308, 223, 745, 316), (775, 627, 757, 777), (329, 195, 769, 330), (322, 214, 619, 753), (697, 357, 706, 702, 675), (324, 219, 217, 323), (336, 208, 205, 334), (786, 785, 268, 677), (321, 211, 208, 336), (332, 605, 784, 353, 352), (772, 612, 199, 333), (334, 205, 202, 335), (792, 218, 790, 698), (333, 199, 196, 750), (320, 603, 319, 318), (319, 603, 601, 767), (331, 325, 326, 265, 251), (760, 198, 197, 195, 329, 328), (356, 337, 339, 263, 264), (323, 217, 214, 322), (341, 340, 342, 253, 249), (358, 359, 361, 250, 254), (785, 351, 350, 271, 268)])
me_cube_007.polygons.foreach_set('use_smooth', [True] * 228)
_uv = me_cube_007.uv_layers.new(name='UVMap')
_uv.uv.foreach_set('vector', [0.225, 0.9185, 0.2245, 0.9334, 0.2231, 0.9332, 0.2224, 0.9356, 0.2147, 0.9349, 0.216, 0.9232, 0.2149, 0.9187, 0.5463, 0.9901, 0.5395, 0.9902, 0.5395, 0.9718, 0.5463, 0.9697, 0.9188, 0.9085, 0.9188, 0.9236, 0.9018, 0.9268, 0.9016, 0.9152, 0.9007, 0.9086, 0.7967, 0.9922, 0.7931, 0.9922, 0.794, 0.9725, 0.7953, 0.9717, 0.7972, 0.9701, 0.8737, 0.3377, 0.8737, 0.3582, 0.8682, 0.3579, 0.8659, 0.3574, 0.8673, 0.3377, 0.982, 0.2436, 0.982, 0.274, 0.9751, 0.2719, 0.9752, 0.2435, 0.9188, 0.9386, 0.8907, 0.9386, 0.8972, 0.9312, 0.9018, 0.9268, 0.9188, 0.9236, 0.1602, 0.9658, 0.1605, 0.9921, 0.1582, 0.9908, 0.1571, 0.9905, 0.1566, 0.9657, 0.04087, 0.9921, 0.03444, 0.9921, 0.03534, 0.9673, 0.04087, 0.9617, 0.1746, 0.9945, 0.1746, 0.9694, 0.1814, 0.9657, 0.1814, 0.9945, 0.2791, 0.8862, 0.2791, 0.915, 0.2758, 0.9153, 0.264, 0.9178, 0.2642, 0.8862, 0.7967, 0.9922, 0.7972, 0.9701, 0.8003, 0.9672, 0.8003, 0.9922, 0.8179, 0.9923, 0.8115, 0.9923, 0.8112, 0.9674, 0.8138, 0.9673, 0.818, 0.9672, 0.6467, 0.9415, 0.6535, 0.9415, 0.6535, 0.9808, 0.6468, 0.9761, 0.2493, 0.8862, 0.2642, 0.8862, 0.264, 0.9178, 0.2612, 0.9176, 0.2491, 0.9255, 0.1602, 0.9658, 0.1637, 0.966, 0.1637, 0.9939, 0.1605, 0.9921, 0.4565, 0.9445, 0.4565, 0.9792, 0.4507, 0.9725, 0.4501, 0.9445, 0.2147, 0.9349, 0.2224, 0.9356, 0.2212, 0.9412, 0.2143, 0.9415, 0.2382, 0.9221, 0.225, 0.9185, 0.2245, 0.9164, 0.2269, 0.9164, 0.2304, 0.9162, 0.2311, 0.9101, 0.2383, 0.9097, 0.2382, 0.937, 0.2303, 0.9365, 0.23, 0.9339, 0.2265, 0.9336, 0.2245, 0.9334, 0.225, 0.9185, 0.2382, 0.9221, 0.2382, 0.9249, 0.5632, 0.9697, 0.5664, 0.9697, 0.564, 0.9796, 0.5574, 0.9796, 0.5571, 0.9724, 0.5632, 0.9709, 0.2303, 0.9365, 0.2382, 0.937, 0.2383, 0.9403, 0.2311, 0.9407, 0.7008, 0.9257, 0.6992, 0.9172, 0.7004, 0.9172, 0.7023, 0.911, 0.7098, 0.9108, 0.711, 0.9255, 0.711, 0.9255, 0.2906, 0.9592, 0.2974, 0.9589, 0.2974, 0.9878, 0.2899, 0.9889, 0.4325, 0.9335, 0.4327, 0.9185, 0.4586, 0.9188, 0.4611, 0.9335, 0.691, 0.9827, 0.6874, 0.9829, 0.6893, 0.9569, 0.6904, 0.9564, 0.6923, 0.9549, 0.985, 0.04645, 0.985, 0.07609, 0.9787, 0.07255, 0.9785, 0.04661, 0.3567, 0.9669, 0.3567, 0.9945, 0.3499, 0.9924, 0.3499, 0.9669, 0.4329, 0.9035, 0.4582, 0.9038, 0.4586, 0.9188, 0.4586, 0.9188, 0.4327, 0.9185, 0.6136, 0.9513, 0.6136, 0.9814, 0.6113, 0.9803, 0.61, 0.9799, 0.6101, 0.9513, 0.1986, 0.9943, 0.1922, 0.9942, 0.1922, 0.9657, 0.1986, 0.9667, 0.05561, 0.9839, 0.0558, 0.9457, 0.06239, 0.9409, 0.06239, 0.9839, 0.4074, 0.8848, 0.4074, 0.9278, 0.4047, 0.9263, 0.3937, 0.9201, 0.3926, 0.8848, 0.691, 0.9827, 0.6923, 0.9549, 0.6946, 0.9514, 0.6946, 0.9825, 0.6707, 0.9797, 0.6644, 0.9797, 0.6646, 0.9485, 0.6694, 0.943, 0.6707, 0.9415, 0.5218, 0.9431, 0.5286, 0.9431, 0.5286, 0.9789, 0.5218, 0.9752, 0.3777, 0.8848, 0.3926, 0.8848, 0.3937, 0.9201, 0.3916, 0.9196, 0.3777, 0.9207, 0.6136, 0.9513, 0.6172, 0.9514, 0.6172, 0.9831, 0.6136, 0.9814, 0.8338, 0.9906, 0.8337, 0.9584, 0.8404, 0.9589, 0.8402, 0.9906, 0.7021, 0.9339, 0.7008, 0.9257, 0.711, 0.9255, 0.7115, 0.9404, 0.7046, 0.9404, 0.7034, 0.9339, 0.6875, 0.9263, 0.7008, 0.9257, 0.7021, 0.9339, 0.6997, 0.9339, 0.6959, 0.9337, 0.6949, 0.9404, 0.6879, 0.9404, 0.6875, 0.9131, 0.6944, 0.9117, 0.6945, 0.9166, 0.6972, 0.917, 0.6992, 0.9172, 0.7008, 0.9257, 0.6875, 0.9263, 0.6874, 0.9243, 0.6944, 0.9117, 0.6875, 0.9131, 0.6875, 0.9104, 0.6943, 0.9104, 0.8035, 0.9363, 0.8033, 0.9488, 0.8009, 0.9488, 0.8004, 0.9521, 0.7932, 0.9518, 0.7932, 0.942, 0.7931, 0.9369, 0.9712, 0.9133, 0.978, 0.9132, 0.978, 0.9657, 0.9711, 0.9656, 0.8907, 0.8358, 0.9056, 0.8358, 0.9059, 0.8931, 0.8963, 0.8879, 0.8936, 0.8883, 0.8711, 0.9688, 0.8675, 0.9688, 0.8677, 0.9173, 0.8702, 0.9178, 0.871, 0.9178, 0.2555, 0.9365, 0.2555, 0.9888, 0.2528, 0.9882, 0.2495, 0.9883, 0.2491, 0.9368, 0.2967, 0.8862, 0.2967, 0.9472, 0.2899, 0.9479, 0.2899, 0.8862, 0.9205, 0.8358, 0.9205, 0.8976, 0.9109, 0.8943, 0.9059, 0.8931, 0.9056, 0.8358, 0.9389, 0.8413, 0.9389, 0.8991, 0.9381, 0.8991, 0.9354, 0.8996, 0.9353, 0.8413, 0.9598, 0.9023, 0.9534, 0.9023, 0.9534, 0.844, 0.9597, 0.8413, 0.7227, 0.9669, 0.7224, 0.9128, 0.7294, 0.9104, 0.7294, 0.9669, 0.7931, 0.9156, 0.7937, 0.859, 0.7965, 0.8597, 0.8089, 0.8599, 0.808, 0.9156, 0.8711, 0.9688, 0.871, 0.9178, 0.8742, 0.9173, 0.8747, 0.9688, 0.9423, 0.9647, 0.9359, 0.9645, 0.9353, 0.913, 0.9392, 0.912, 0.9423, 0.9105, 0.5286, 0.9321, 0.5218, 0.9321, 0.5218, 0.8702, 0.5286, 0.8709, 0.8229, 0.9156, 0.808, 0.9156, 0.8089, 0.8599, 0.8135, 0.8579, 0.8229, 0.8537, 0.9389, 0.8413, 0.9425, 0.8413, 0.9425, 0.8996, 0.9389, 0.8991, 0.3563, 0.8948, 0.3563, 0.956, 0.35, 0.9531, 0.3499, 0.8948, 0.3665, 0.8719, 0.3665, 0.8792, 0.3638, 0.879, 0.3638, 0.8721, 0.8082, 0.9524, 0.816, 0.9534, 0.8162, 0.9562, 0.8089, 0.9555, 0.8159, 0.9362, 0.8035, 0.9363, 0.8036, 0.9334, 0.8045, 0.9333, 0.8081, 0.9332, 0.8093, 0.9268, 0.8162, 0.9266, 0.816, 0.9534, 0.8082, 0.9524, 0.8074, 0.9487, 0.8041, 0.9487, 0.8033, 0.9488, 0.8035, 0.9363, 0.8159, 0.9362, 0.8156, 0.941, 0.8036, 0.9334, 0.8035, 0.9363, 0.7931, 0.9369, 0.7932, 0.9271, 0.7999, 0.927, 0.8009, 0.9334, 0.8445, 0.9326, 0.8449, 0.9402, 0.8424, 0.9397, 0.8414, 0.946, 0.8346, 0.9457, 0.8338, 0.9325, 0.9751, 0.3272, 0.9818, 0.3271, 0.9818, 0.3573, 0.9751, 0.3571, 0.3093, 0.8949, 0.3242, 0.8948, 0.3243, 0.927, 0.3241, 0.927, 0.311, 0.9252, 0.6317, 0.9832, 0.6281, 0.9832, 0.6284, 0.9535, 0.631, 0.9529, 0.6318, 0.9525, 0.9849, 0.005483, 0.9847, 0.03549, 0.9786, 0.03549, 0.9785, 0.005706, 0.4325, 0.9784, 0.4325, 0.9452, 0.4393, 0.9445, 0.4393, 0.9784, 0.3391, 0.8948, 0.3391, 0.9287, 0.3243, 0.927, 0.3242, 0.8948, 0.9119, 0.9818, 0.9121, 0.9508, 0.9129, 0.9505, 0.9155, 0.9495, 0.9155, 0.9818, 0.2208, 0.9856, 0.2143, 0.9856, 0.2143, 0.9534, 0.2208, 0.9524, 0.8907, 0.9832, 0.8908, 0.9503, 0.8975, 0.9495, 0.8975, 0.9832, 0.6765, 0.8968, 0.6765, 0.9305, 0.6622, 0.9264, 0.6621, 0.9264, 0.6616, 0.8967, 0.6317, 0.9832, 0.6318, 0.9525, 0.6352, 0.9513, 0.6352, 0.9832, 0.2381, 0.9853, 0.2316, 0.9853, 0.2316, 0.9534, 0.2381, 0.9524, 0.005435, 0.9588, 0.01221, 0.9587, 0.01221, 0.9905, 0.005429, 0.99, 0.6467, 0.8966, 0.6616, 0.8967, 0.6621, 0.9264, 0.6478, 0.9285, 0.9119, 0.9818, 0.9084, 0.9818, 0.9088, 0.9521, 0.9121, 0.9508, 0.9816, 0.2849, 0.9816, 0.3162, 0.9751, 0.3149, 0.9752, 0.2852, 0.8566, 0.9331, 0.8445, 0.9326, 0.8444, 0.9242, 0.8451, 0.9244, 0.8485, 0.925, 0.8496, 0.9185, 0.8563, 0.9185, 0.8566, 0.9329, 0.8449, 0.9402, 0.8445, 0.9326, 0.8566, 0.9331, 0.8566, 0.9475, 0.8499, 0.9474, 0.8489, 0.9408, 0.8456, 0.9404, 0.8444, 0.9242, 0.8445, 0.9326, 0.8338, 0.9325, 0.8338, 0.9323, 0.8337, 0.9173, 0.8405, 0.9174, 0.8417, 0.9239, 0.3614, 0.6808, 0.3614, 0.6875, 0.3592, 0.6873, 0.358, 0.6935, 0.3512, 0.6933, 0.351, 0.68, 0.351, 0.6791, 0.3338, 0.9857, 0.3274, 0.9837, 0.3274, 0.94, 0.3338, 0.9397, 0.07089, 0.9298, 0.05774, 0.9298, 0.05561, 0.8827, 0.07049, 0.8828, 0.0739, 0.9619, 0.0735, 0.9552, 0.08579, 0.9545, 0.0858, 0.9556, 0.08559, 0.9704, 0.07875, 0.9694, 0.07774, 0.9623, 0.07461, 0.962, 0.3614, 0.6741, 0.3614, 0.6808, 0.351, 0.6791, 0.3515, 0.6654, 0.3583, 0.6659, 0.3589, 0.6732, 0.4024, 0.9859, 0.3957, 0.9849, 0.3957, 0.9389, 0.4024, 0.9388, 0.483, 0.94, 0.4897, 0.939, 0.4897, 0.9859, 0.4829, 0.9859, 0.4144, 0.9407, 0.4166, 0.9404, 0.4173, 0.9402, 0.4169, 0.9844, 0.4133, 0.9844, 0.3099, 0.9419, 0.3133, 0.9416, 0.3129, 0.984, 0.3093, 0.984, 0.121, 0.8764, 0.122, 0.8769, 0.1355, 0.8786, 0.136, 0.9248, 0.1212, 0.9248, 0.5079, 0.9831, 0.5005, 0.9814, 0.5015, 0.9393, 0.5079, 0.939, 0.1064, 0.8717, 0.121, 0.8764, 0.1212, 0.9248, 0.1063, 0.9248, 0.08579, 0.9545, 0.0735, 0.9552, 0.07324, 0.9485, 0.07403, 0.9486, 0.07747, 0.9491, 0.07881, 0.9417, 0.0858, 0.9409, 0.3848, 0.985, 0.3777, 0.9828, 0.378, 0.9388, 0.3848, 0.9388, 0.1371, 0.9398, 0.1442, 0.9358, 0.1442, 0.9857, 0.1378, 0.9855, 0.9534, 0.9164, 0.9603, 0.9132, 0.9603, 0.9663, 0.9535, 0.9663, 0.4173, 0.9402, 0.4205, 0.9388, 0.4205, 0.9844, 0.4169, 0.9844, 0.2664, 0.9382, 0.2736, 0.9365, 0.2736, 0.9824, 0.2672, 0.9824, 0.3133, 0.9416, 0.3141, 0.9414, 0.3165, 0.9397, 0.3165, 0.9839, 0.3129, 0.984, 0.08536, 0.9296, 0.07184, 0.93, 0.07089, 0.9298, 0.07049, 0.8828, 0.08535, 0.8827, 0.34, 0.6099, 0.3401, 0.6453, 0.2961, 0.6444, 0.2954, 0.6219, 0.3169, 0.625, 0.3191, 0.6136, 0.3523, 0.6274, 0.3584, 0.5842, 0.3626, 0.5849, 0.3625, 0.6219, 0.3585, 0.6268, 0.3401, 0.6453, 0.3401, 0.6947, 0.2983, 0.6829, 0.2961, 0.6444, 0.5936, 0.9083, 0.5937, 0.8658, 0.5988, 0.868, 0.5988, 0.9101, 0.2961, 0.6444, 0.2983, 0.6829, 0.2551, 0.6914, 0.2529, 0.649, 0.4665, 0.7012, 0.4656, 0.657, 0.4714, 0.6558, 0.4721, 0.6992, 0.4246, 0.6909, 0.4225, 0.6565, 0.4656, 0.657, 0.4665, 0.7012, 0.381, 0.7003, 0.3789, 0.6617, 0.4225, 0.6565, 0.4246, 0.6909, 0.4225, 0.6565, 0.4215, 0.6089, 0.4663, 0.6095, 0.4656, 0.657, 0.3789, 0.6617, 0.3777, 0.6085, 0.4215, 0.6089, 0.4225, 0.6565, 0.4656, 0.657, 0.4663, 0.6095, 0.4721, 0.6095, 0.4714, 0.6558, 0.3777, 0.6085, 0.3779, 0.5552, 0.4218, 0.5611, 0.4215, 0.6089, 0.4663, 0.6095, 0.4654, 0.5636, 0.4711, 0.5646, 0.4721, 0.6095, 0.4215, 0.6089, 0.4218, 0.5611, 0.4654, 0.5636, 0.4663, 0.6095, 0.5458, 0.693, 0.5425, 0.6364, 0.5868, 0.6378, 0.5886, 0.6721, 0.4654, 0.5636, 0.4659, 0.5264, 0.4714, 0.5284, 0.4711, 0.5646, 0.4218, 0.5611, 0.4231, 0.5254, 0.4659, 0.5264, 0.4654, 0.5636, 0.5868, 0.6378, 0.5856, 0.599, 0.6303, 0.5957, 0.6296, 0.638, 0.5425, 0.6364, 0.5395, 0.5996, 0.5856, 0.599, 0.5868, 0.6378, 0.6296, 0.638, 0.6303, 0.5957, 0.6359, 0.5945, 0.6351, 0.6361, 0.5856, 0.599, 0.5785, 0.5794, 0.5929, 0.5716, 0.5911, 0.5631, 0.6278, 0.5558, 0.6303, 0.5957, 0.5444, 0.8549, 0.5395, 0.8285, 0.5549, 0.8107, 0.56, 0.821, 0.584, 0.8231, 0.5904, 0.8507, 0.6303, 0.5957, 0.6278, 0.5558, 0.635, 0.5551, 0.6349, 0.5596, 0.6359, 0.5945, 0.02018, 0.9058, 0.01994, 0.9439, 0.005429, 0.9262, 0.007496, 0.8929, 0.6278, 0.5558, 0.626, 0.5296, 0.6359, 0.5254, 0.6359, 0.5472, 0.635, 0.5551, 0.2375, 0.8933, 0.2383, 0.8987, 0.2228, 0.8986, 0.2204, 0.8939, 0.1262, 0.9385, 0.1262, 0.9532, 0.1063, 0.9627, 0.109, 0.9421, 0.2383, 0.862, 0.2372, 0.877, 0.2161, 0.8716, 0.218, 0.8559, 0.2183, 0.8522, 0.2161, 0.8716, 0.2163, 0.873, 0.2158, 0.8716, 0.2372, 0.877, 0.2375, 0.8933, 0.2204, 0.8939, 0.2163, 0.873, 0.2161, 0.8716, 0.1866, 0.8881, 0.1838, 0.8684, 0.1967, 0.8667, 0.2022, 0.8831, 0.202, 0.8865, 0.5676, 0.9314, 0.5711, 0.8988, 0.5817, 0.8978, 0.5816, 0.9235, 0.5825, 0.9334, 0.5711, 0.8988, 0.5737, 0.8711, 0.5828, 0.8658, 0.5817, 0.8978, 0.54, 0.9025, 0.5419, 0.8813, 0.5737, 0.8711, 0.5711, 0.8988, 0.1576, 0.9383, 0.1571, 0.9167, 0.189, 0.9208, 0.1896, 0.9493, 0.4849, 0.9038, 0.4855, 0.8966, 0.4883, 0.8849, 0.5013, 0.8749, 0.511, 0.8985, 0.1896, 0.9493, 0.189, 0.9208, 0.2022, 0.9205, 0.1987, 0.9547, 0.189, 0.9208, 0.1866, 0.8881, 0.202, 0.8865, 0.2006, 0.8979, 0.2022, 0.9205, 0.1571, 0.9167, 0.1566, 0.9101, 0.1594, 0.9098, 0.1591, 0.8912, 0.1866, 0.8881, 0.189, 0.9208, 0.9677, 0.3732, 0.9677, 0.8286, 0.9536, 0.8262, 0.9353, 0.8303, 0.9404, 0.4015, 0.8799, 0.5503, 0.8337, 0.5544, 0.834, 0.3732, 0.8718, 0.3844, 0.7779, 0.8287, 0.7425, 0.8446, 0.7412, 0.3976, 0.7535, 0.3898, 0.7779, 0.3732, 0.9946, 0.9011, 0.9804, 0.8959, 0.9786, 0.3842, 0.9933, 0.376, 0.9946, 0.3732, 0.1854, 0.571, 0.0106, 0.5674, 0.005429, 0.03975, 0.01095, 0.03893, 0.02609, 0.03308, 0.03987, 0.02374, 0.04906, 0.009787, 0.04945, 0.007744, 0.1843, 0.007463, 0.7236, 0.5329, 0.7233, 0.7134, 0.7017, 0.7131, 0.7026, 0.5537, 0.6654, 0.7021, 0.6467, 0.7025, 0.6616, 0.5288, 0.6754, 0.5254, 0.8493, 0.1883, 0.8551, 0.3543, 0.8256, 0.3284, 0.8081, 0.19, 0.8229, 0.8424, 0.7915, 0.8428, 0.7887, 0.4139, 0.7913, 0.4121, 0.8034, 0.3953, 0.8174, 0.3841, 0.8191, 0.376, 0.8229, 0.3732, 0.04475, 0.8819, 0.04086, 0.8794, 0.03414, 0.8736, 0.02054, 0.8529, 0.01279, 0.8414, 0.01013, 0.8397, 0.009069, 0.7454, 0.04024, 0.7452, 0.0578, 0.7331, 0.08624, 0.7316, 0.09542, 0.8703, 0.064, 0.8717, 0.7973, 0.005483, 0.7973, 0.179, 0.7412, 0.1779, 0.7607, 0.03946, 0.7026, 0.5537, 0.7017, 0.7131, 0.6874, 0.7129, 0.6893, 0.5667, 0.485, 0.674, 0.4829, 0.5503, 0.4871, 0.5499, 0.5074, 0.5395, 0.511, 0.5358, 0.5168, 0.5254, 0.5286, 0.5366, 0.5286, 0.6733, 0.2383, 0.7685, 0.2383, 0.8412, 0.2175, 0.8384, 0.2167, 0.7688, 0.3814, 0.008389, 0.5261, 0.009481, 0.5217, 0.5029, 0.4512, 0.5022, 0.4504, 0.4768, 0.4328, 0.4449, 0.4, 0.4303, 0.3777, 0.4256, 0.2167, 0.7688, 0.2175, 0.8384, 0.2129, 0.8378, 0.2033, 0.8402, 0.2025, 0.769, 0.9246, 0.3532, 0.8946, 0.3122, 0.8986, 0.1879, 0.907, 0.1986, 0.9246, 0.2042, 0.8799, 0.5503, 0.8799, 0.7333, 0.8497, 0.7397, 0.8337, 0.5544, 0.3913, 0.8664, 0.3777, 0.7183, 0.4122, 0.723, 0.4216, 0.7122, 0.4216, 0.8738, 0.6277, 0.7039, 0.6277, 0.8862, 0.6258, 0.884, 0.6116, 0.8754, 0.61, 0.706, 0.1854, 0.571, 0.1843, 0.007463, 0.3668, 0.005483, 0.3568, 0.1749, 0.3213, 0.1605, 0.2895, 0.1839, 0.2535, 0.2093, 0.1972, 0.2365, 0.191, 0.2892, 0.2079, 0.3422, 0.2423, 0.3805, 0.2918, 0.3927, 0.3281, 0.4091, 0.3655, 0.391, 0.3668, 0.5733, 0.4664, 0.8925, 0.4506, 0.8761, 0.4447, 0.7172, 0.4664, 0.7145, 0.7236, 0.8994, 0.7054, 0.8803, 0.7017, 0.7131, 0.7233, 0.7134, 0.6654, 0.7021, 0.6754, 0.8852, 0.6577, 0.8857, 0.6467, 0.7025, 0.1085, 0.8524, 0.1063, 0.6758, 0.1457, 0.6765, 0.1457, 0.8608, 0.8837, 0.006273, 0.8835, 0.1906, 0.8659, 0.1907, 0.8668, 0.005483, 0.8493, 0.1883, 0.8081, 0.19, 0.8205, 0.0426, 0.8551, 0.005483, 0.7412, 0.977, 0.7474, 0.8592, 0.7693, 0.8608, 0.7807, 0.8556, 0.7807, 0.9802, 0.04475, 0.5842, 0.04024, 0.7452, 0.009069, 0.7454, 0.005429, 0.5919, 0.0578, 0.7331, 0.05561, 0.5842, 0.09542, 0.5843, 0.08624, 0.7316, 0.1917, 0.8557, 0.1677, 0.832, 0.1566, 0.6785, 0.19, 0.6791, 0.7969, 0.3623, 0.7623, 0.3271, 0.7412, 0.1779, 0.7973, 0.179, 0.8556, 0.7506, 0.8707, 0.7834, 0.8707, 0.9064, 0.8668, 0.8938, 0.8337, 0.8938, 0.7054, 0.8803, 0.6906, 0.8648, 0.6874, 0.7129, 0.7017, 0.7131, 0.485, 0.674, 0.5286, 0.6733, 0.5103, 0.834, 0.4847, 0.8592, 0.2383, 0.7685, 0.2167, 0.7688, 0.2219, 0.6007, 0.2376, 0.5842, 0.6765, 0.005483, 0.6649, 0.14, 0.629, 0.1475, 0.5866, 0.1662, 0.566, 0.2095, 0.5689, 0.2558, 0.5717, 0.3007, 0.5915, 0.337, 0.6327, 0.3543, 0.6672, 0.3624, 0.6765, 0.5144, 0.5217, 0.5029, 0.5261, 0.009481, 0.4506, 0.8761, 0.4395, 0.8643, 0.4325, 0.7122, 0.4369, 0.7159, 0.4447, 0.7172, 0.2167, 0.7688, 0.2025, 0.769, 0.2106, 0.6124, 0.2219, 0.6007, 0.7055, 0.9576, 0.711, 0.9588, 0.7099, 0.9648, 0.4996, 0.9217, 0.511, 0.9239, 0.5092, 0.9281, 0.711, 0.9514, 0.711, 0.9588, 0.7055, 0.9576, 0.5395, 0.9069, 0.54, 0.9025, 0.5711, 0.8988, 0.5676, 0.9314, 0.541, 0.9278, 0.5422, 0.9072, 0.4829, 0.9094, 0.4849, 0.9038, 0.511, 0.8985, 0.511, 0.9239, 0.4996, 0.9217, 0.8935, 0.3732, 0.9045, 0.376, 0.9078, 0.3755, 0.9037, 0.8039, 0.8907, 0.7905, 0.9078, 0.3755, 0.9245, 0.378, 0.9245, 0.8249, 0.9037, 0.8039, 0.541, 0.9278, 0.5676, 0.9314, 0.5644, 0.9523, 0.5398, 0.941, 0.4966, 0.8702, 0.5013, 0.8749, 0.4883, 0.8849, 0.1067, 0.5842, 0.1306, 0.6002, 0.1451, 0.6039, 0.1457, 0.6765, 0.1063, 0.6758, 0.5644, 0.9523, 0.5676, 0.9314, 0.5825, 0.9334, 0.5828, 0.9381, 0.5789, 0.9587, 0.1838, 0.8684, 0.1866, 0.8881, 0.1591, 0.8912, 0.1583, 0.877, 0.1583, 0.5842, 0.1785, 0.5895, 0.1917, 0.5876, 0.19, 0.6791, 0.1566, 0.6785, 0.04163, 0.9508, 0.0392, 0.9458, 0.04152, 0.9444, 0.04409, 0.9494, 0.03684, 0.9118, 0.03444, 0.9114, 0.04061, 0.8949, 0.04268, 0.8961, 0.04152, 0.9444, 0.0392, 0.9458, 0.03501, 0.9291, 0.03738, 0.9286, 0.6985, 0.005483, 0.7036, 0.008873, 0.705, 0.009323, 0.7257, 0.01089, 0.7303, 0.01047, 0.7303, 0.5219, 0.6952, 0.4864, 0.6874, 0.01736, 0.03738, 0.9286, 0.03501, 0.9291, 0.03444, 0.9114, 0.03684, 0.9118, 0.04268, 0.8961, 0.04061, 0.8949, 0.04247, 0.8929, 0.04409, 0.8946, 0.8837, 0.3267, 0.8821, 0.3244, 0.8662, 0.3143, 0.8659, 0.1907, 0.8835, 0.1906, 0.1262, 0.9358, 0.1262, 0.9385, 0.109, 0.9421, 0.1098, 0.9379, 0.218, 0.8559, 0.2161, 0.8716, 0.2158, 0.8716, 0.215, 0.8664, 0.01994, 0.9439, 0.02018, 0.9058, 0.02358, 0.909, 0.02358, 0.9477, 0.2847, 0.609, 0.2495, 0.6086, 0.2491, 0.5842, 0.2836, 0.5908, 0.3658, 0.7636, 0.3638, 0.7624, 0.3643, 0.7057, 0.3663, 0.7067, 0.9355, 0.197, 0.9575, 0.1994, 0.9642, 0.1879, 0.9642, 0.3179, 0.9451, 0.3457, 0.5936, 0.9227, 0.598, 0.9211, 0.598, 0.9619, 0.5967, 0.9623, 0.9643, 0.05872, 0.9663, 0.05876, 0.9663, 0.1121, 0.9643, 0.1117, 0.9256, 0.1677, 0.905, 0.1684, 0.9085, 0.02555, 0.9256, 0.005483, 0.9657, 0.006026, 0.9677, 0.005483, 0.9663, 0.05876, 0.9643, 0.05872, 0.351, 0.6528, 0.3523, 0.6274, 0.3585, 0.6268, 0.3574, 0.6343, 0.3626, 0.6544, 0.366, 0.8604, 0.3639, 0.861, 0.3638, 0.8116, 0.366, 0.8109, 0.9643, 0.1117, 0.9663, 0.1121, 0.9677, 0.1506, 0.9657, 0.15, 0.626, 0.5296, 0.6278, 0.5558, 0.5911, 0.5631, 0.593, 0.5415, 0.4696, 0.9445, 0.4711, 0.9446, 0.4711, 0.9852, 0.4674, 0.9846, 0.9751, 0.1907, 0.9777, 0.1879, 0.9777, 0.2311, 0.976, 0.2326, 0.6308, 0.8972, 0.6308, 0.9363, 0.61, 0.9403, 0.6155, 0.9017, 0.2985, 0.8752, 0.2604, 0.8564, 0.2491, 0.8611, 0.2658, 0.7427, 0.2985, 0.7057, 0.2954, 0.6219, 0.2961, 0.6444, 0.2529, 0.649, 0.2495, 0.6086, 0.2847, 0.609, 0.2856, 0.6186, 0.5991, 0.8376, 0.584, 0.8231, 0.56, 0.821, 0.5605, 0.7039, 0.5991, 0.7088, 0.3663, 0.8, 0.3643, 0.7993, 0.3638, 0.7624, 0.3658, 0.7636, 0.9378, 0.03134, 0.9458, 0.01038, 0.9463, 0.005483, 0.9534, 0.1749, 0.9365, 0.1749, 0.3529, 0.8838, 0.3429, 0.8724, 0.3093, 0.8653, 0.3143, 0.7166, 0.3529, 0.7057, 0.905, 0.1684, 0.8982, 0.1716, 0.8948, 0.177, 0.8946, 0.04189, 0.9085, 0.02555])
me_cube_007.use_remesh_preserve_volume = False
me_cube_007.use_remesh_preserve_attributes = False
me_cube_007.use_mirror_vertex_groups = False
me_cube_007.update()

# ---- objects
ob_debris_1 = bpy.data.objects.new('Debris_1', me_cube_007)

# ---- transforms, parenting, visibility, modifiers, constraints
ob_debris_1.location = (0.0, 0.0, 0.0)
ob_debris_1.lineart.crease_threshold = 0.0

# ---- collection membership
col_collection_1.objects.link(ob_debris_1)

# ---- scene / render settings (as saved in the file)
scene.frame_start = 1; scene.frame_end = 250; scene.frame_set(1)
scene.render.engine = 'BLENDER_EEVEE_NEXT'
scene.render.resolution_percentage = 50
scene.render.dither_intensity = 0.0
scene.cycles.use_denoising = False
scene.cycles.samples = 128
scene.cycles.sampling_pattern = 'TABULATED_SOBOL'
scene.cycles.light_sampling_threshold = 0.0
scene.cycles.use_adaptive_sampling = False
scene.cycles.use_light_tree = False
scene.cycles.blur_glossy = 0.0
scene.cycles.sample_clamp_indirect = 0.0
scene.view_settings.view_transform = 'Standard'
bpy.context.view_layer.update()

# ---- added for rendering (the .blend has no active camera and no usable light): camera, sun
cam_auto = bpy.data.cameras.new('AutoCamera')
cam_auto.lens = 50.0
cam_auto.sensor_width = 36.0
cam_auto.clip_end = 1000.0
ob_auto_camera = bpy.data.objects.new('AutoCamera', cam_auto)
scene.collection.objects.link(ob_auto_camera)
ob_auto_camera.location = (3.47189, -4.17977, 2.78679)
ob_auto_camera.rotation_euler = (1.09748, -7.21219e-08, 0.694738)
scene.camera = ob_auto_camera
light_auto_sun = bpy.data.lights.new('AutoSun', 'SUN')
light_auto_sun.energy = 3.0
light_auto_sun.angle = 0.0523599
ob_auto_sun = bpy.data.objects.new('AutoSun', light_auto_sun)
scene.collection.objects.link(ob_auto_sun)
ob_auto_sun.rotation_euler = (0.872665, 0.174533, 0.523599)
bpy.context.view_layer.update()
